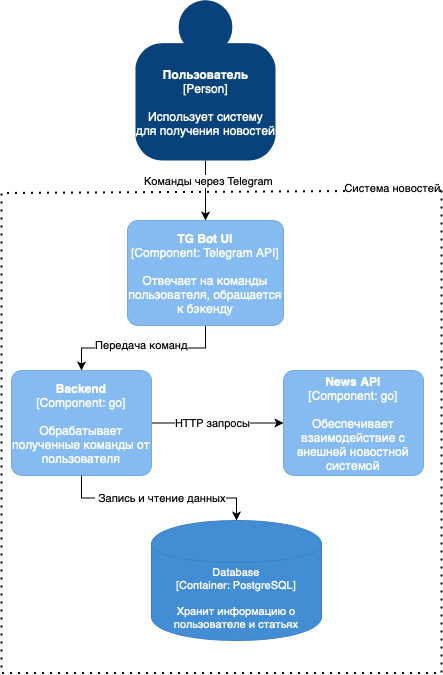

The diagram above was exported from draw.io. Its source (the exported page's mxGraphModel, read from the mxfile embedded in the PNG):
<mxGraphModel dx="770" dy="536" grid="1" gridSize="10" guides="1" tooltips="1" connect="1" arrows="1" fold="1" page="1" pageScale="1" pageWidth="827" pageHeight="1169" math="0" shadow="0">
  <root>
    <mxCell id="0" />
    <mxCell id="1" parent="0" />
    <mxCell id="EzbmLRcF4HnPiyXyWE8V-4" value="" style="edgeStyle=orthogonalEdgeStyle;rounded=0;orthogonalLoop=1;jettySize=auto;html=1;" edge="1" parent="1" source="EzbmLRcF4HnPiyXyWE8V-1" target="EzbmLRcF4HnPiyXyWE8V-3">
      <mxGeometry relative="1" as="geometry" />
    </mxCell>
    <mxCell id="EzbmLRcF4HnPiyXyWE8V-36" value="Команды через Telegram" style="edgeLabel;html=1;align=center;verticalAlign=middle;resizable=0;points=[];" vertex="1" connectable="0" parent="EzbmLRcF4HnPiyXyWE8V-4">
      <mxGeometry x="-0.35" y="2" relative="1" as="geometry">
        <mxPoint as="offset" />
      </mxGeometry>
    </mxCell>
    <object placeholders="1" c4Name="Пользователь" c4Type="Person" c4Description="Использует систему&#10; для получения новостей" label="&lt;b&gt;%c4Name%&lt;/b&gt;&lt;div&gt;[%c4Type%]&lt;/div&gt;&lt;br&gt;&lt;div&gt;%c4Description%&lt;/div&gt;" id="EzbmLRcF4HnPiyXyWE8V-1">
      <mxCell style="html=1;dashed=0;whitespace=wrap;fillColor=#08427b;strokeColor=none;fontColor=#ffffff;shape=mxgraph.c4.person;align=center;metaEdit=1;points=[[0.5,0,0],[1,0.5,0],[1,0.75,0],[0.75,1,0],[0.5,1,0],[0.25,1,0],[0,0.75,0],[0,0.5,0]];metaData={&quot;c4Type&quot;:{&quot;editable&quot;:false}};" vertex="1" parent="1">
        <mxGeometry x="344" y="20" width="140" height="160" as="geometry" />
      </mxCell>
    </object>
    <mxCell id="EzbmLRcF4HnPiyXyWE8V-6" value="" style="edgeStyle=orthogonalEdgeStyle;rounded=0;orthogonalLoop=1;jettySize=auto;html=1;" edge="1" parent="1" source="EzbmLRcF4HnPiyXyWE8V-3" target="EzbmLRcF4HnPiyXyWE8V-5">
      <mxGeometry relative="1" as="geometry" />
    </mxCell>
    <mxCell id="EzbmLRcF4HnPiyXyWE8V-38" value="Передача команд" style="edgeLabel;html=1;align=center;verticalAlign=middle;resizable=0;points=[];" vertex="1" connectable="0" parent="EzbmLRcF4HnPiyXyWE8V-6">
      <mxGeometry x="-0.1419" y="-3" relative="1" as="geometry">
        <mxPoint x="-14" as="offset" />
      </mxGeometry>
    </mxCell>
    <object placeholders="1" c4Name="TG Bot UI" c4Type="Component" c4Technology="Telegram API" c4Description="Отвечает на команды пользователя, обращается к бэкенду" label="&lt;b&gt;%c4Name%&lt;/b&gt;&lt;div&gt;[%c4Type%: %c4Technology%]&lt;/div&gt;&lt;br&gt;&lt;div&gt;%c4Description%&lt;/div&gt;" id="EzbmLRcF4HnPiyXyWE8V-3">
      <mxCell style="rounded=1;whiteSpace=wrap;html=1;labelBackgroundColor=none;fillColor=#85BBF0;fontColor=#ffffff;align=center;arcSize=10;strokeColor=#78A8D8;metaEdit=1;metaData={&quot;c4Type&quot;:{&quot;editable&quot;:false}};points=[[0.25,0,0],[0.5,0,0],[0.75,0,0],[1,0.25,0],[1,0.5,0],[1,0.75,0],[0.75,1,0],[0.5,1,0],[0.25,1,0],[0,0.75,0],[0,0.5,0],[0,0.25,0]];fontSize=12;strokeWidth=1;" vertex="1" parent="1">
        <mxGeometry x="336" y="240" width="156" height="105" as="geometry" />
      </mxCell>
    </object>
    <mxCell id="EzbmLRcF4HnPiyXyWE8V-10" value="" style="edgeStyle=orthogonalEdgeStyle;rounded=0;orthogonalLoop=1;jettySize=auto;html=1;" edge="1" parent="1" source="EzbmLRcF4HnPiyXyWE8V-5" target="EzbmLRcF4HnPiyXyWE8V-9">
      <mxGeometry relative="1" as="geometry" />
    </mxCell>
    <mxCell id="EzbmLRcF4HnPiyXyWE8V-39" value="HTTP запросы" style="edgeLabel;html=1;align=center;verticalAlign=middle;resizable=0;points=[];" vertex="1" connectable="0" parent="EzbmLRcF4HnPiyXyWE8V-10">
      <mxGeometry x="0.1429" relative="1" as="geometry">
        <mxPoint x="-15" as="offset" />
      </mxGeometry>
    </mxCell>
    <object placeholders="1" c4Name="Backend" c4Type="Component" c4Technology="go" c4Description="Обрабатывает полученные команды от пользователя" label="&lt;b&gt;%c4Name%&lt;/b&gt;&lt;div&gt;[%c4Type%: %c4Technology%]&lt;/div&gt;&lt;br&gt;&lt;div&gt;%c4Description%&lt;/div&gt;" id="EzbmLRcF4HnPiyXyWE8V-5">
      <mxCell style="rounded=1;whiteSpace=wrap;html=1;labelBackgroundColor=none;fillColor=#85BBF0;fontColor=#ffffff;align=center;arcSize=10;strokeColor=#78A8D8;metaEdit=1;metaData={&quot;c4Type&quot;:{&quot;editable&quot;:false}};points=[[0.25,0,0],[0.5,0,0],[0.75,0,0],[1,0.25,0],[1,0.5,0],[1,0.75,0],[0.75,1,0],[0.5,1,0],[0.25,1,0],[0,0.75,0],[0,0.5,0],[0,0.25,0]];fontSize=12;strokeWidth=1;" vertex="1" parent="1">
        <mxGeometry x="220" y="390" width="140" height="105" as="geometry" />
      </mxCell>
    </object>
    <object placeholders="1" c4Name="News API" c4Type="Component" c4Technology="go" c4Description="Обеспечивает взаимодействие с внешней новостной системой" label="&lt;b&gt;%c4Name%&lt;/b&gt;&lt;div&gt;[%c4Type%: %c4Technology%]&lt;/div&gt;&lt;br&gt;&lt;div&gt;%c4Description%&lt;/div&gt;" id="EzbmLRcF4HnPiyXyWE8V-9">
      <mxCell style="rounded=1;whiteSpace=wrap;html=1;labelBackgroundColor=none;fillColor=#85BBF0;fontColor=#ffffff;align=center;arcSize=10;strokeColor=#78A8D8;metaEdit=1;metaData={&quot;c4Type&quot;:{&quot;editable&quot;:false}};points=[[0.25,0,0],[0.5,0,0],[0.75,0,0],[1,0.25,0],[1,0.5,0],[1,0.75,0],[0.75,1,0],[0.5,1,0],[0.25,1,0],[0,0.75,0],[0,0.5,0],[0,0.25,0]];fontSize=12;strokeWidth=1;" vertex="1" parent="1">
        <mxGeometry x="492" y="390" width="140" height="105" as="geometry" />
      </mxCell>
    </object>
    <object placeholders="1" c4Type="Database" c4Technology="PostgreSQL" c4Description="Хранит информацию о пользователе и статьях" label="%c4Type%&lt;div&gt;[Container:&amp;nbsp;%c4Technology%]&lt;/div&gt;&lt;br&gt;&lt;div&gt;%c4Description%&lt;/div&gt;" id="EzbmLRcF4HnPiyXyWE8V-24">
      <mxCell style="shape=cylinder;whiteSpace=wrap;html=1;boundedLbl=1;rounded=0;labelBackgroundColor=none;fillColor=#438DD5;fontSize=11;fontColor=#ffffff;align=center;strokeColor=#3C7FC0;metaEdit=1;points=[[0.5,0,0],[1,0.25,0],[1,0.5,0],[1,0.75,0],[0.5,1,0],[0,0.75,0],[0,0.5,0],[0,0.25,0]];metaData={&quot;c4Type&quot;:{&quot;editable&quot;:false}};" vertex="1" parent="1">
        <mxGeometry x="360" y="540" width="170" height="120" as="geometry" />
      </mxCell>
    </object>
    <mxCell id="EzbmLRcF4HnPiyXyWE8V-25" style="edgeStyle=orthogonalEdgeStyle;rounded=0;orthogonalLoop=1;jettySize=auto;html=1;entryX=0.5;entryY=0;entryDx=0;entryDy=0;entryPerimeter=0;" edge="1" parent="1" source="EzbmLRcF4HnPiyXyWE8V-5" target="EzbmLRcF4HnPiyXyWE8V-24">
      <mxGeometry relative="1" as="geometry" />
    </mxCell>
    <mxCell id="EzbmLRcF4HnPiyXyWE8V-40" value="&amp;nbsp;Запись и чтение данных" style="edgeLabel;html=1;align=center;verticalAlign=middle;resizable=0;points=[];" vertex="1" connectable="0" parent="EzbmLRcF4HnPiyXyWE8V-25">
      <mxGeometry x="0.0112" y="1" relative="1" as="geometry">
        <mxPoint y="1" as="offset" />
      </mxGeometry>
    </mxCell>
    <mxCell id="EzbmLRcF4HnPiyXyWE8V-32" value="" style="endArrow=none;dashed=1;html=1;dashPattern=1 3;strokeWidth=2;rounded=0;" edge="1" parent="1">
      <mxGeometry width="50" height="50" relative="1" as="geometry">
        <mxPoint x="650" y="210" as="sourcePoint" />
        <mxPoint x="650" y="210" as="targetPoint" />
        <Array as="points">
          <mxPoint x="650" y="692.5" />
          <mxPoint x="210" y="692.5" />
          <mxPoint x="210" y="212.5" />
        </Array>
      </mxGeometry>
    </mxCell>
    <mxCell id="EzbmLRcF4HnPiyXyWE8V-35" value="Система новостей" style="edgeLabel;html=1;align=center;verticalAlign=middle;resizable=0;points=[];" vertex="1" connectable="0" parent="EzbmLRcF4HnPiyXyWE8V-32">
      <mxGeometry x="0.7449" y="4" relative="1" as="geometry">
        <mxPoint x="186" as="offset" />
      </mxGeometry>
    </mxCell>
  </root>
</mxGraphModel>